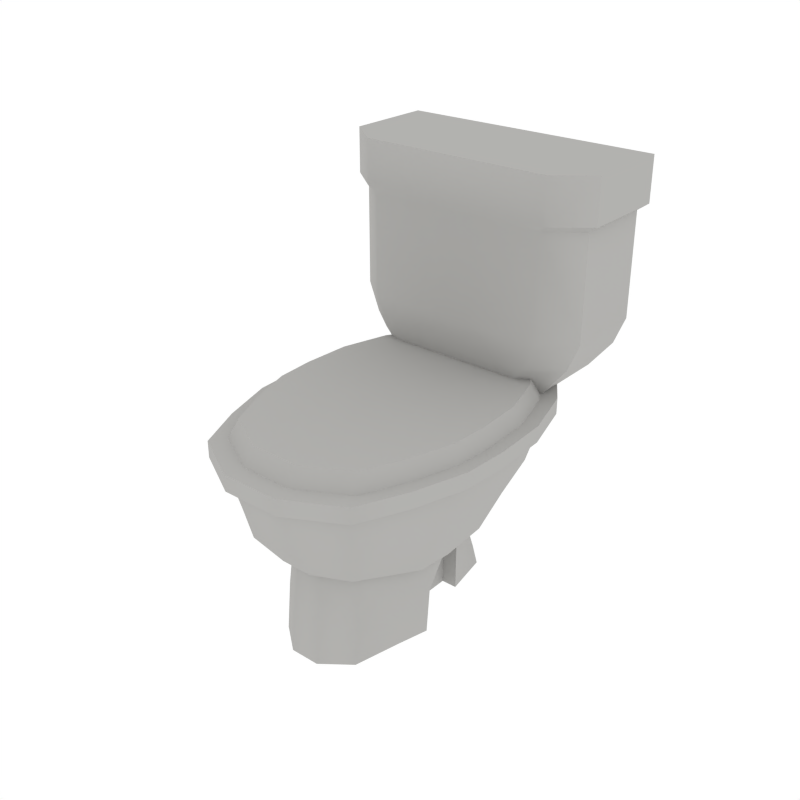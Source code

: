 # Source: Bathroom_Toilet.blend  (saved by Blender 2.79.0; exported with 4.5.12 LTS)
import bpy
from mathutils import Matrix  # noqa: F401  (used for matrix-valued properties, if any)

bpy.ops.wm.read_factory_settings(use_empty=True)
scene = bpy.context.scene
scene.name = 'Scene'

# ---- collections
col_collection_1 = bpy.data.collections.new('Collection 1'); scene.collection.children.link(col_collection_1)

# ---- materials (node trees are filled in below, after node groups)
mat_white = bpy.data.materials.new('White')
mat_white.alpha_threshold = 0.0
mat_white.diffuse_color = (0.448, 0.4433, 0.4294, 1.0)
mat_white.roughness = 0.5

# ---- node groups
ng_auto_smooth = bpy.data.node_groups.new('Auto Smooth', 'GeometryNodeTree')
_s = ng_auto_smooth.interface.new_socket(name='Geometry', in_out='OUTPUT', socket_type='NodeSocketGeometry')
_s = ng_auto_smooth.interface.new_socket(name='Geometry', in_out='INPUT', socket_type='NodeSocketGeometry')
_s = ng_auto_smooth.interface.new_socket(name='Angle', in_out='INPUT', socket_type='NodeSocketFloat')
_s.subtype = 'ANGLE'
_s.min_value = 0.0
_s.max_value = 3.142
ng_auto_smooth.is_modifier = True
_N = ng_auto_smooth.nodes; _L = ng_auto_smooth.links
n0 = _N.new('NodeGroupOutput'); n0.name = 'Group Output'; n0.location = (480, -100)
n1 = _N.new('NodeGroupInput'); n1.name = 'Group Input'; n1.location = (-420, -300)
n2 = _N.new('NodeGroupInput'); n2.name = 'Group Input.001'; n2.location = (-60, -100)
n3 = _N.new('GeometryNodeSetShadeSmooth'); n3.name = 'Set Shade Smooth'; n3.location = (120, -100)
n3.domain = 'EDGE'
n4 = _N.new('GeometryNodeSetShadeSmooth'); n4.name = 'Set Shade Smooth.001'; n4.location = (300, -100)
n5 = _N.new('GeometryNodeInputMeshEdgeAngle'); n5.name = 'Edge Angle'; n5.location = (-420, -220)
n6 = _N.new('GeometryNodeInputEdgeSmooth'); n6.name = 'Is Edge Smooth'; n6.location = (-60, -160)
n7 = _N.new('GeometryNodeInputShadeSmooth'); n7.name = 'Is Face Smooth'; n7.location = (-240, -340)
n8 = _N.new('FunctionNodeBooleanMath'); n8.name = 'Boolean Math'; n8.location = (-60, -220)
n9 = _N.new('FunctionNodeCompare'); n9.name = 'Compare'; n9.location = (-240, -180)
n9.operation = 'LESS_EQUAL'
_L.new(n5.outputs[0], n9.inputs[0])
_L.new(n4.outputs[0], n0.inputs[0])
_L.new(n1.outputs[1], n9.inputs[1])
_L.new(n9.outputs[0], n8.inputs[0])
_L.new(n7.outputs[0], n8.inputs[1])
_L.new(n2.outputs[0], n3.inputs[0])
_L.new(n6.outputs[0], n3.inputs[1])
_L.new(n3.outputs[0], n4.inputs[0])
_L.new(n8.outputs[0], n3.inputs[2])
n0.is_active_output = True

# ---- material node trees

# ---- world
world_world = bpy.data.worlds.new('World'); scene.world = world_world
world_world.color = (1.0, 1.0, 1.0)
world_world.use_sun_shadow = False
world_world.sun_shadow_jitter_overblur = 0.0
world_world.cycles.sampling_method = 'NONE'
world_world.cycles.sample_map_resolution = 256

# ---- meshes
me_cube_007 = bpy.data.meshes.new('Cube.007')
me_cube_007.from_pydata([(0.4695, -0.4467, 0.9186), (-0.4695, -0.4467, 0.9186), (0.3726, -0.6613, 0.9186), (-0.3726, -0.6613, 0.9186), (0.5435, -0.2061, 0.9186), (-0.5435, -0.2061, 0.9186), (0.1278, -0.7919, 0.9186), (-0.1349, -0.7919, 0.9186), (-0.4695, -0.4467, 0.8455), (0.4695, -0.4467, 0.8455), (0.5435, -0.2061, 0.8455), (-0.5435, -0.2061, 0.8455), (-0.3726, -0.6613, 0.8455), (0.3726, -0.6613, 0.8455), (-0.1349, -0.7919, 0.8455), (0.1278, -0.7919, 0.8455), (-0.4191, -0.4317, 0.8313), (0.4191, -0.4317, 0.8313), (0.4851, -0.2187, 0.8313), (-0.4851, -0.2187, 0.8313), (-0.3326, -0.6304, 0.8313), (0.3326, -0.6304, 0.8313), (-0.1206, -0.7517, 0.8313), (0.1139, -0.7517, 0.8313), (-0.3617, -0.4011, 0.6058), (0.3617, -0.4011, 0.6058), (0.4187, -0.204, 0.6058), (-0.4187, -0.204, 0.6058), (-0.2871, -0.585, 0.6058), (0.2871, -0.585, 0.6058), (-0.1041, -0.6972, 0.6058), (0.09834, -0.6972, 0.6058), (-0.2599, -0.3274, 0.3886), (0.2599, -0.3274, 0.3886), (0.3008, -0.1675, 0.3478), (-0.3008, -0.1675, 0.3478), (-0.2063, -0.4824, 0.4218), (0.2063, -0.4824, 0.4218), (-0.07486, -0.5773, 0.4442), (0.07056, -0.5773, 0.4442), (0.4695, 0.5136, 0.9186), (-0.4695, 0.5136, 0.9186), (0.5556, 0.0, 0.9186), (-0.5556, 0.0, 0.9186), (0.3726, 0.6613, 0.9186), (-0.3726, 0.6613, 0.9186), (0.5435, 0.2568, 0.9186), (-0.5435, 0.2568, 0.9186), (0.2345, 0.7479, 0.9186), (-0.2416, 0.7479, 0.9186), (-0.4695, 0.5136, 0.8455), (0.4695, 0.5136, 0.8455), (0.5435, 0.2568, 0.8455), (0.5556, 0.0, 0.8455), (-0.5435, 0.2568, 0.8455), (-0.5556, 0.0, 0.8455), (-0.3726, 0.6613, 0.8455), (0.3726, 0.6613, 0.8455), (-0.2416, 0.7479, 0.8455), (0.2345, 0.7479, 0.8455), (-0.4191, 0.4986, 0.8313), (0.4191, 0.4986, 0.8313), (0.4851, 0.2694, 0.8313), (0.4959, 0.0, 0.8313), (-0.4851, 0.2694, 0.8313), (-0.4959, 0.0, 0.8313), (-0.3326, 0.6304, 0.8313), (0.3326, 0.6304, 0.8313), (-0.2156, 0.7078, 0.8313), (0.2093, 0.7078, 0.8313), (-0.3617, 0.4597, 0.6058), (0.3617, 0.4597, 0.6058), (0.4187, 0.2476, 0.6058), (0.428, -0.001639, 0.6058), (-0.4187, 0.2476, 0.6058), (-0.428, -0.001639, 0.6058), (-0.2871, 0.5817, 0.6058), (0.2871, 0.5817, 0.6058), (-0.1861, 0.6533, 0.6058), (0.1807, 0.6533, 0.6058), (-0.2599, 0.4185, 0.3886), (0.2599, 0.4185, 0.3886), (0.3008, 0.2246, 0.3478), (0.3075, -0.003766, 0.3391), (-0.3008, 0.2246, 0.3478), (-0.3075, -0.003766, 0.3391), (-0.2063, 0.5409, 0.4184), (0.2063, 0.5409, 0.4184), (-0.1337, 0.5994, 0.4442), (0.1298, 0.5994, 0.4442), (0.4298, -0.4108, 0.8933), (-0.4245, -0.4108, 0.8933), (0.3416, -0.606, 0.8933), (-0.3364, -0.606, 0.8933), (0.497, -0.1919, 0.8933), (-0.4918, -0.1919, 0.8933), (0.1189, -0.7248, 0.8933), (-0.1201, -0.7248, 0.8933), (0.4298, 0.4628, 0.8933), (-0.4245, 0.4628, 0.8933), (0.508, -0.004398, 0.8933), (-0.5028, -0.004398, 0.8933), (0.3416, 0.5972, 0.8933), (-0.3364, 0.5972, 0.8933), (0.497, 0.2292, 0.8933), (-0.4918, 0.2292, 0.8933), (0.216, 0.676, 0.8933), (-0.2171, 0.676, 0.8933), (-0.3874, -0.3772, 0.9947), (0.3927, -0.3772, 0.9947), (0.4541, -0.1774, 0.9947), (0.4641, -0.006135, 0.9947), (-0.4488, -0.1774, 0.9947), (-0.4589, -0.006135, 0.9947), (-0.3069, -0.5554, 0.9947), (0.3122, -0.5554, 0.9947), (-0.1094, -0.6639, 0.9947), (0.1088, -0.6639, 0.9947), (-0.3874, 0.4205, 0.9947), (0.3927, 0.4205, 0.9947), (0.4541, 0.2072, 0.9947), (-0.4488, 0.2072, 0.9947), (-0.3069, 0.5432, 0.9947), (0.3122, 0.5432, 0.9947), (-0.198, 0.6152, 0.9947), (0.1974, 0.6152, 0.9947), (-0.2421, -0.2447, 0.4197), (0.2421, -0.2447, 0.4197), (0.2802, 0.06723, 0.4197), (-0.2802, 0.06723, 0.4197), (-0.1921, -0.4033, 0.4197), (0.1921, -0.4033, 0.4197), (-0.06974, -0.5004, 0.4197), (0.06573, -0.5004, 0.4197), (-0.2421, -0.2447, -0.01311), (0.2421, -0.2447, -0.01311), (-0.1921, -0.4599, -0.01311), (0.1921, -0.4599, -0.01311), (0.2802, -0.1055, -0.01067), (-0.2802, -0.1055, -0.01067), (-0.06974, -0.557, -0.01311), (0.06573, -0.557, -0.01311), (-0.1921, -0.4384, 0.2033), (-0.06974, -0.5354, 0.2033), (0.2802, -0.08793, 0.1935), (-0.2802, -0.08793, 0.1935), (0.2421, -0.2447, 0.2033), (-0.2421, -0.2447, 0.2033), (0.06573, -0.5354, 0.2033), (0.1921, -0.4384, 0.2033), (0.1864, 0.219, 0.4197), (-0.1864, 0.219, 0.4197), (0.1479, 0.3776, 0.4197), (-0.1479, 0.3776, 0.4197), (0.0537, 0.4747, 0.4197), (-0.05061, 0.4747, 0.4197), (0.1864, 0.219, -0.01311), (-0.1864, 0.219, -0.01311), (0.1479, 0.4343, -0.01311), (-0.1479, 0.4343, -0.01311), (0.0537, 0.5313, -0.01311), (-0.05061, 0.5313, -0.01311), (0.1479, 0.3533, 0.2033), (0.0537, 0.4504, 0.2033), (-0.1864, 0.219, 0.2033), (0.1864, 0.219, 0.2033), (-0.05061, 0.4504, 0.2033), (-0.1479, 0.3533, 0.2033), (0.1146, 0.2455, 0.4197), (-0.1146, 0.2455, 0.4197), (0.1146, 0.2455, -0.01311), (-0.1146, 0.2455, -0.01311), (-0.1146, 0.2455, 0.2033), (0.1146, 0.2455, 0.2033), (0.1146, -0.1787, -0.01311), (-0.1146, -0.1787, -0.01311), (-0.1146, -0.1787, 0.2033), (0.1146, -0.1787, 0.2033), (-0.1146, -0.1787, 0.4197), (0.1146, -0.1787, 0.4197), (-0.558, 0.8793, 1.185), (-0.558, 0.8793, 1.657), (0.558, 0.8793, 1.185), (0.558, 0.8793, 1.657), (-0.5065, 0.8793, 1.056), (0.5065, 0.8793, 1.056), (-0.558, 0.5105, 1.185), (-0.4113, 0.3931, 1.185), (-0.558, 0.5105, 1.657), (-0.4113, 0.3931, 1.657), (0.4113, 0.3931, 1.185), (0.558, 0.5105, 1.185), (0.4113, 0.3931, 1.657), (0.558, 0.5105, 1.657), (-0.3608, 0.3931, 1.056), (-0.5065, 0.5105, 1.056), (0.5065, 0.5105, 1.056), (0.3608, 0.3931, 1.056), (0.3958, 0.8793, 0.9186), (-0.3958, 0.8793, 0.9186), (-0.3958, 0.5105, 0.9186), (-0.2683, 0.4426, 0.9409), (0.2683, 0.4426, 0.9409), (0.3958, 0.5105, 0.9186), (-0.5983, 0.8995, 1.687), (0.5983, 0.8995, 1.687), (-0.4411, 0.3729, 1.687), (-0.5983, 0.4987, 1.687), (0.5983, 0.4987, 1.687), (0.4411, 0.3729, 1.687), (-0.5983, 0.8995, 1.888), (0.5983, 0.8995, 1.888), (-0.4411, 0.3729, 1.888), (-0.5983, 0.4987, 1.888), (0.5983, 0.4987, 1.888), (0.4411, 0.3729, 1.888)], [], [(4, 5, 1, 0), (1, 3, 2, 0), (42, 43, 5, 4), (3, 7, 6, 2), (53, 10, 18, 63), (14, 12, 20, 22), (10, 9, 17, 18), (15, 14, 22, 23), (0, 2, 13, 9), (6, 7, 14, 15), (4, 0, 9, 10), (7, 3, 12, 14), (42, 4, 10, 53), (1, 5, 11, 8), (3, 1, 8, 12), (2, 6, 15, 13), (5, 43, 55, 11), (20, 16, 24, 28), (16, 19, 27, 24), (63, 18, 26, 73), (22, 20, 28, 30), (8, 11, 19, 16), (12, 8, 16, 20), (13, 15, 23, 21), (11, 55, 65, 19), (9, 13, 21, 17), (31, 30, 38, 39), (25, 29, 37, 33), (27, 75, 85, 35), (29, 31, 39, 37), (21, 23, 31, 29), (19, 65, 75, 27), (17, 21, 29, 25), (23, 22, 30, 31), (18, 17, 25, 26), (34, 33, 32, 35), (32, 33, 37, 36), (83, 34, 35, 85), (36, 37, 39, 38), (26, 25, 33, 34), (30, 28, 36, 38), (73, 26, 34, 83), (24, 27, 35, 32), (28, 24, 32, 36), (46, 40, 41, 47), (41, 40, 44, 45), (42, 46, 47, 43), (45, 44, 48, 49), (53, 63, 62, 52), (58, 68, 66, 56), (52, 62, 61, 51), (59, 69, 68, 58), (40, 51, 57, 44), (48, 59, 58, 49), (46, 52, 51, 40), (49, 58, 56, 45), (42, 53, 52, 46), (41, 50, 54, 47), (45, 56, 50, 41), (44, 57, 59, 48), (47, 54, 55, 43), (66, 76, 70, 60), (60, 70, 74, 64), (63, 73, 72, 62), (68, 78, 76, 66), (50, 60, 64, 54), (56, 66, 60, 50), (57, 67, 69, 59), (54, 64, 65, 55), (51, 61, 67, 57), (79, 89, 88, 78), (71, 81, 87, 77), (74, 84, 85, 75), (77, 87, 89, 79), (67, 77, 79, 69), (64, 74, 75, 65), (61, 71, 77, 67), (69, 79, 78, 68), (62, 72, 71, 61), (82, 84, 80, 81), (80, 86, 87, 81), (83, 85, 84, 82), (86, 88, 89, 87), (72, 82, 81, 71), (78, 88, 86, 76), (73, 83, 82, 72), (70, 80, 84, 74), (76, 86, 80, 70), (94, 90, 91, 95), (91, 90, 92, 93), (100, 94, 95, 101), (93, 92, 96, 97), (104, 105, 99, 98), (99, 103, 102, 98), (100, 101, 105, 104), (103, 107, 106, 102), (110, 112, 108, 109), (108, 114, 115, 109), (111, 113, 112, 110), (114, 116, 117, 115), (120, 119, 118, 121), (118, 119, 123, 122), (111, 120, 121, 113), (122, 123, 125, 124), (98, 102, 123, 119), (93, 97, 116, 114), (104, 98, 119, 120), (96, 92, 115, 117), (91, 93, 114, 108), (99, 105, 121, 118), (92, 90, 109, 115), (100, 104, 120, 111), (90, 94, 110, 109), (106, 107, 124, 125), (105, 101, 113, 121), (95, 91, 108, 112), (107, 103, 122, 124), (94, 100, 111, 110), (102, 106, 125, 123), (101, 95, 112, 113), (103, 99, 118, 122), (97, 96, 117, 116), (133, 132, 143, 148), (126, 129, 145, 147), (127, 131, 149, 146), (138, 135, 134, 139), (134, 135, 137, 136), (136, 137, 141, 140), (143, 142, 136, 140), (145, 144, 138, 139), (144, 146, 135, 138), (142, 147, 134, 136), (149, 148, 141, 137), (148, 143, 140, 141), (147, 145, 139, 134), (146, 149, 137, 135), (131, 133, 148, 149), (130, 126, 147, 142), (128, 127, 146, 144), (129, 128, 144, 145), (132, 130, 142, 143), (155, 154, 163, 166), (151, 153, 167, 164), (156, 157, 159, 158), (158, 159, 161, 160), (163, 162, 158, 160), (162, 165, 156, 158), (167, 166, 161, 159), (166, 163, 160, 161), (152, 154, 155, 153, 151, 150), (164, 167, 159, 157), (153, 155, 166, 167), (152, 150, 165, 162), (164, 165, 150, 151), (156, 165, 164, 157), (154, 152, 162, 163), (172, 169, 168, 173), (170, 171, 172, 173), (176, 177, 179, 178), (174, 177, 176, 175), (172, 171, 175, 176), (173, 168, 179, 177), (170, 173, 177, 174), (171, 170, 174, 175), (168, 169, 178, 179), (169, 172, 176, 178), (190, 192, 189, 187), (180, 181, 183, 182), (197, 194, 201, 202), (190, 187, 194, 197), (180, 182, 185, 184), (182, 191, 196, 185), (186, 188, 181, 180), (182, 183, 193, 191), (183, 181, 204, 205), (187, 189, 188, 186), (192, 190, 191, 193), (194, 187, 186, 195), (190, 197, 196, 191), (186, 180, 184, 195), (199, 198, 203, 200), (184, 185, 198, 199), (194, 195, 200, 201), (195, 184, 199, 200), (185, 196, 203, 198), (196, 197, 202, 203), (206, 209, 215, 212), (192, 193, 208, 209), (188, 189, 206, 207), (193, 183, 205, 208), (189, 192, 209, 206), (181, 188, 207, 204), (211, 210, 213, 212, 215, 214), (209, 208, 214, 215), (205, 204, 210, 211), (208, 205, 211, 214), (204, 207, 213, 210), (207, 206, 212, 213), (200, 203, 202, 201)])
me_cube_007.polygons.foreach_set('use_smooth', [True] * 199)
me_cube_007.materials.append(mat_white)
me_cube_007.use_remesh_preserve_volume = False
me_cube_007.use_remesh_preserve_attributes = False
me_cube_007.use_mirror_vertex_groups = False
me_cube_007.update()

# ---- objects
ob_bathroom_toilet = bpy.data.objects.new('Bathroom_Toilet', me_cube_007)

# ---- transforms, parenting, visibility, modifiers, constraints
ob_bathroom_toilet.location = (0.0, 0.0, 0.0)
ob_bathroom_toilet.lineart.crease_threshold = 0.0
_m = ob_bathroom_toilet.modifiers.new('Auto Smooth', 'NODES')
_m.node_group = ng_auto_smooth
_gi = [s.identifier for s in ng_auto_smooth.interface.items_tree if s.item_type == 'SOCKET' and s.in_out == 'INPUT']
_m[_gi[1]] = 0.6981  # Angle

# ---- collection membership
col_collection_1.objects.link(ob_bathroom_toilet)

# ---- scene / render settings (as saved in the file)
scene.frame_start = 1; scene.frame_end = 250; scene.frame_set(0)
scene.render.engine = 'CYCLES'
scene.render.resolution_x = 1000
scene.render.resolution_y = 1000
scene.render.dither_intensity = 0.0
scene.cycles.samples = 200
scene.cycles.sampling_pattern = 'TABULATED_SOBOL'
scene.cycles.light_sampling_threshold = 0.0
scene.cycles.use_adaptive_sampling = False
scene.cycles.use_light_tree = False
scene.cycles.caustics_reflective = False
scene.cycles.caustics_refractive = False
scene.cycles.blur_glossy = 0.0
scene.cycles.max_bounces = 2
scene.cycles.pixel_filter_type = 'GAUSSIAN'
scene.cycles.sample_clamp_indirect = 0.0
scene.view_settings.view_transform = 'Standard'
bpy.context.view_layer.update()

# ---- added for rendering (the .blend has no active camera): camera
cam_auto = bpy.data.cameras.new('AutoCamera')
cam_auto.lens = 50.0
cam_auto.sensor_width = 36.0
cam_auto.clip_end = 1000.0
ob_auto_camera = bpy.data.objects.new('AutoCamera', cam_auto)
scene.collection.objects.link(ob_auto_camera)
ob_auto_camera.location = (2.60141, -3.06787, 3.01836)
ob_auto_camera.rotation_euler = (1.09748, -7.21219e-08, 0.694738)
scene.camera = ob_auto_camera
bpy.context.view_layer.update()
